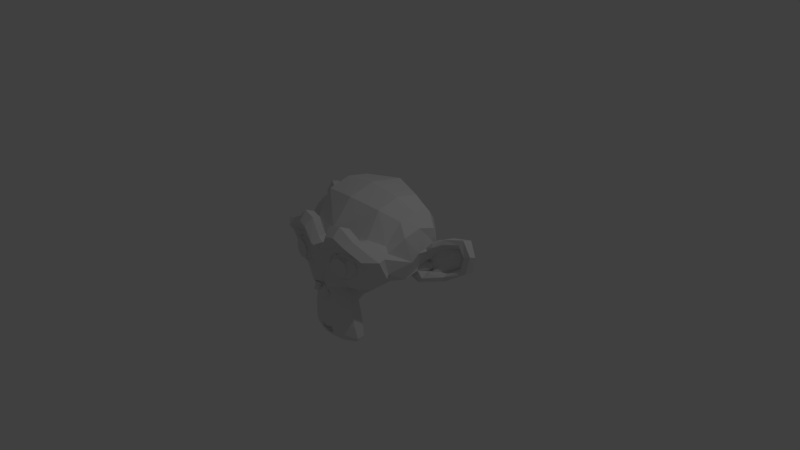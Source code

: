 # Source: mirror-modifier.blend  (saved by Blender 2.78.0; exported with 4.5.12 LTS)
import bpy
from mathutils import Matrix  # noqa: F401  (used for matrix-valued properties, if any)

bpy.ops.wm.read_factory_settings(use_empty=True)
scene = bpy.context.scene
scene.name = 'Scene'

# ---- collections
col_collection_1 = bpy.data.collections.new('Collection 1'); scene.collection.children.link(col_collection_1)

# ---- world
world_world = bpy.data.worlds.new('World'); scene.world = world_world
world_world.color = (0.05088, 0.05088, 0.05088)
world_world.use_sun_shadow = False
world_world.sun_shadow_jitter_overblur = 0.0
world_world.cycles.sampling_method = 'MANUAL'

# ---- cameras
cam_camera = bpy.data.cameras.new('Camera')
cam_camera.clip_end = 100.0
cam_camera.lens = 35.0
cam_camera.sensor_width = 32.0
cam_camera.sensor_height = 18.0
cam_camera.ortho_scale = 7.314
cam_camera.dof.focus_distance = 0.0
cam_camera.dof.aperture_fstop = 128.0

# ---- lights
light_lamp = bpy.data.lights.new('Lamp', 'POINT')
light_lamp.transmission_factor = 0.0
light_lamp.cutoff_distance = 30.0
light_lamp.energy = 100.0
light_lamp.shadow_buffer_clip_start = 1.001
light_lamp.shadow_soft_size = 0.1
light_lamp.shadow_maximum_resolution = 0.006
light_lamp.use_absolute_resolution = True

# ---- meshes
me_suzanne = bpy.data.meshes.new('Suzanne')
me_suzanne.from_pydata([(-0.4375, -0.7656, 0.1641), (-0.5, -0.6875, 0.09375), (-0.5469, -0.5781, 0.05469), (-0.3516, -0.6172, -0.02344), (-0.3516, -0.7188, 0.03125), (-0.3516, -0.7812, 0.1328), (-0.2734, -0.7969, 0.1641), (-0.2031, -0.7422, 0.09375), (-0.1562, -0.6484, 0.05469), (-0.07812, -0.6562, 0.2422), (-0.1406, -0.7422, 0.2422), (-0.2422, -0.7969, 0.2422), (-0.2734, -0.7969, 0.3281), (-0.2031, -0.7422, 0.3906), (-0.1562, -0.6484, 0.4375), (-0.3516, -0.6172, 0.5156), (-0.3516, -0.7188, 0.4531), (-0.3516, -0.7812, 0.3594), (-0.4375, -0.7656, 0.3281), (-0.5, -0.6875, 0.3906), (-0.5469, -0.5781, 0.4375), (-0.625, -0.5625, 0.2422), (-0.5625, -0.6719, 0.2422), (-0.4688, -0.7578, 0.2422), (-0.4766, -0.7734, 0.2422), (-0.4453, -0.7812, 0.3359), (-0.3516, -0.8047, 0.375), (-0.2656, -0.8203, 0.3359), (-0.2266, -0.8203, 0.2422), (-0.2656, -0.8203, 0.1562), (-0.3516, -0.8281, 0.2422), (-0.3516, -0.8047, 0.1172), (-0.4453, -0.7812, 0.1562), (0.0, -0.7422, 0.4297), (0.0, -0.8203, 0.3516), (0.0, -0.7344, -0.6797), (0.0, -0.7812, -0.3203), (0.0, -0.7969, -0.1875), (0.0, -0.7188, -0.7734), (0.0, -0.6016, 0.4062), (0.0, -0.5703, 0.5703), (0.0, 0.5469, 0.8984), (0.0, 0.8516, 0.5625), (0.0, 0.8281, 0.07031), (0.0, 0.3516, -0.3828), (-0.2031, -0.5625, -0.1875), (-0.3125, -0.5703, -0.4375), (-0.3516, -0.5703, -0.6953), (-0.3672, -0.5312, -0.8906), (-0.3281, -0.5234, -0.9453), (-0.1797, -0.5547, -0.9688), (0.0, -0.5781, -0.9844), (-0.4375, -0.5312, -0.1406), (-0.6328, -0.5391, -0.03906), (-0.8281, -0.4453, 0.1484), (-0.8594, -0.5938, 0.4297), (-0.7109, -0.625, 0.4844), (-0.4922, -0.6875, 0.6016), (-0.3203, -0.7344, 0.7578), (-0.1562, -0.7578, 0.7188), (-0.0625, -0.75, 0.4922), (-0.1641, -0.7734, 0.4141), (-0.125, -0.7656, 0.3047), (-0.2031, -0.7422, 0.09375), (-0.375, -0.7031, 0.01562), (-0.4922, -0.6719, 0.0625), (-0.625, -0.6484, 0.1875), (-0.6406, -0.6484, 0.2969), (-0.6016, -0.6641, 0.375), (-0.4297, -0.7188, 0.4375), (-0.25, -0.7578, 0.4688), (0.0, -0.7344, -0.7656), (-0.1094, -0.7344, -0.7188), (-0.1172, -0.7109, -0.8359), (-0.0625, -0.6953, -0.8828), (0.0, -0.6875, -0.8906), (0.0, -0.75, -0.1953), (0.0, -0.7422, -0.1406), (-0.1016, -0.7422, -0.1484), (-0.125, -0.75, -0.2266), (-0.08594, -0.7422, -0.2891), (-0.3984, -0.6719, -0.04688), (-0.6172, -0.625, 0.05469), (-0.7266, -0.6016, 0.2031), (-0.7422, -0.6562, 0.375), (-0.6875, -0.7266, 0.4141), (-0.4375, -0.7969, 0.5469), (-0.3125, -0.8359, 0.6406), (-0.2031, -0.8516, 0.6172), (-0.1016, -0.8438, 0.4297), (-0.125, -0.8125, -0.1016), (-0.2109, -0.7109, -0.4453), (-0.25, -0.6875, -0.7031), (-0.2656, -0.6641, -0.8203), (-0.2344, -0.6328, -0.9141), (-0.1641, -0.6328, -0.9297), (0.0, -0.6406, -0.9453), (0.0, -0.7266, 0.04688), (0.0, -0.7656, 0.2109), (-0.3281, -0.7422, 0.4766), (-0.1641, -0.75, 0.1406), (-0.1328, -0.7578, 0.2109), (-0.1172, -0.7344, -0.6875), (-0.07812, -0.75, -0.4453), (0.0, -0.75, -0.4453), (0.0, -0.7422, -0.3281), (-0.09375, -0.7812, -0.2734), (-0.1328, -0.7969, -0.2266), (-0.1094, -0.7812, -0.1328), (-0.03906, -0.7812, -0.125), (0.0, -0.8281, -0.2031), (-0.04688, -0.8125, -0.1484), (-0.09375, -0.8125, -0.1562), (-0.1094, -0.8281, -0.2266), (-0.07812, -0.8047, -0.25), (0.0, -0.8047, -0.2891), (-0.2578, -0.5547, -0.3125), (-0.1641, -0.7109, -0.2422), (-0.1797, -0.7109, -0.3125), (-0.2344, -0.5547, -0.25), (0.0, -0.6875, -0.875), (-0.04688, -0.6875, -0.8672), (-0.09375, -0.7109, -0.8203), (-0.09375, -0.7266, -0.7422), (0.0, -0.6562, -0.7812), (-0.09375, -0.6641, -0.75), (-0.09375, -0.6406, -0.8125), (-0.04688, -0.6328, -0.8516), (0.0, -0.6328, -0.8594), (-0.1719, -0.7812, 0.2188), (-0.1875, -0.7734, 0.1562), (-0.3359, -0.7578, 0.4297), (-0.2734, -0.7734, 0.4219), (-0.4219, -0.7734, 0.3984), (-0.5625, -0.6953, 0.3516), (-0.5859, -0.6875, 0.2891), (-0.5781, -0.6797, 0.1953), (-0.4766, -0.7188, 0.1016), (-0.375, -0.7422, 0.0625), (-0.2266, -0.7812, 0.1094), (-0.1797, -0.7812, 0.2969), (-0.2109, -0.7812, 0.375), (-0.2344, -0.7578, 0.3594), (-0.1953, -0.7578, 0.2969), (-0.2422, -0.7578, 0.125), (-0.375, -0.7266, 0.08594), (-0.4609, -0.7031, 0.1172), (-0.5469, -0.6719, 0.2109), (-0.5547, -0.6719, 0.2812), (-0.5312, -0.6797, 0.3359), (-0.4141, -0.75, 0.3906), (-0.2812, -0.7656, 0.3984), (-0.3359, -0.75, 0.4062), (-0.2031, -0.75, 0.1719), (-0.1953, -0.75, 0.2266), (-0.1094, -0.6094, 0.4609), (-0.1953, -0.6172, 0.6641), (-0.3359, -0.5938, 0.6875), (-0.4844, -0.5547, 0.5547), (-0.6797, -0.4922, 0.4531), (-0.7969, -0.4609, 0.4062), (-0.7734, -0.375, 0.1641), (-0.6016, -0.4141, 0.0), (-0.4375, -0.4688, -0.09375), (0.0, -0.2891, 0.8984), (0.0, 0.07812, 0.9844), (0.0, 0.6719, -0.1953), (0.0, -0.1875, -0.4609), (0.0, -0.4609, -0.9766), (0.0, -0.3438, -0.8047), (0.0, -0.3203, -0.5703), (0.0, -0.2812, -0.4844), (-0.8516, -0.05469, 0.2344), (-0.8594, 0.04688, 0.3203), (-0.7734, 0.4375, 0.2656), (-0.4609, 0.7031, 0.4375), (-0.7344, -0.07031, -0.04688), (-0.5938, 0.1641, -0.125), (-0.6406, 0.4297, -0.007812), (-0.3359, 0.6641, 0.05469), (-0.2344, -0.4062, -0.3516), (-0.1797, -0.2578, -0.4141), (-0.2891, -0.3828, -0.7109), (-0.25, -0.3906, -0.5), (-0.3281, -0.3984, -0.9141), (-0.1406, -0.3672, -0.7578), (-0.125, -0.3594, -0.5391), (-0.1641, -0.4375, -0.9453), (-0.2188, -0.4297, -0.2812), (-0.2109, -0.4688, -0.2266), (-0.2031, -0.5, -0.1719), (-0.2109, -0.1641, -0.3906), (-0.2969, 0.2656, -0.3125), (-0.3438, 0.5391, -0.1484), (-0.4531, 0.3828, 0.8672), (-0.4531, 0.07031, 0.9297), (-0.4531, -0.2344, 0.8516), (-0.4609, -0.4297, 0.5234), (-0.7266, -0.3359, 0.4062), (-0.6328, -0.2812, 0.4531), (-0.6406, -0.05469, 0.7031), (-0.7969, -0.125, 0.5625), (-0.7969, 0.1172, 0.6172), (-0.6406, 0.1953, 0.75), (-0.6406, 0.4453, 0.6797), (-0.7969, 0.3594, 0.5391), (-0.6172, 0.5859, 0.3281), (-0.4844, 0.5469, 0.02344), (-0.8203, 0.2031, 0.3281), (-0.4062, -0.1484, -0.1719), (-0.4297, 0.2109, -0.1953), (-0.8906, 0.2344, 0.4062), (-0.7734, 0.125, -0.1406), (-1.039, 0.3281, -0.1016), (-1.281, 0.4297, 0.05469), (-1.352, 0.4219, 0.3203), (-1.234, 0.4219, 0.5078), (-1.023, 0.3125, 0.4766), (-1.016, 0.2891, 0.4141), (-1.188, 0.3906, 0.4375), (-1.266, 0.4062, 0.2891), (-1.211, 0.4062, 0.07812), (-1.031, 0.3047, -0.03906), (-0.8281, 0.1328, -0.07031), (-0.9219, 0.2188, 0.3594), (-0.9453, 0.2891, 0.3047), (-0.8828, 0.2109, -0.02344), (-1.039, 0.3672, 0.0), (-1.188, 0.4453, 0.09375), (-1.234, 0.4453, 0.25), (-1.172, 0.4375, 0.3594), (-1.023, 0.3594, 0.3438), (-0.8438, 0.2109, 0.2891), (-0.8359, 0.2734, 0.1719), (-0.7578, 0.2734, 0.09375), (-0.8203, 0.2734, 0.08594), (-0.8438, 0.2734, 0.01562), (-0.8125, 0.2734, -0.01562), (-0.7266, 0.07031, 0.0), (-0.7188, 0.1719, -0.02344), (-0.7188, 0.1875, 0.03906), (-0.7969, 0.2109, 0.2031), (-0.8906, 0.2656, 0.2422), (-0.8906, 0.3203, 0.2344), (-0.8125, 0.3203, -0.01562), (-0.8516, 0.3203, 0.01562), (-0.8281, 0.3203, 0.07812), (-0.7656, 0.3203, 0.09375), (-0.8438, 0.3203, 0.1719), (-1.039, 0.4141, 0.3281), (-1.188, 0.4844, 0.3438), (-1.258, 0.4922, 0.2422), (-1.211, 0.4844, 0.08594), (-1.047, 0.4219, 0.0), (-0.8828, 0.2656, -0.01562), (-0.9531, 0.3438, 0.2891), (-0.8906, 0.3281, 0.1094), (-0.9375, 0.3359, 0.0625), (-1.0, 0.3672, 0.125), (-0.9609, 0.3516, 0.1719), (-1.016, 0.375, 0.2344), (-1.055, 0.3828, 0.1875), (-1.109, 0.3906, 0.2109), (-1.086, 0.3906, 0.2734), (-1.023, 0.4844, 0.4375), (-1.25, 0.5469, 0.4688), (-1.367, 0.5, 0.2969), (-1.312, 0.5312, 0.05469), (-1.039, 0.4922, -0.08594), (-0.7891, 0.3281, -0.125), (-0.8594, 0.3828, 0.3828)], [], [(1, 0, 23, 22), (2, 1, 22, 21), (3, 4, 1, 2), (4, 5, 0, 1), (7, 6, 5, 4), (8, 7, 4, 3), (9, 10, 7, 8), (10, 11, 6, 7), (13, 12, 11, 10), (14, 13, 10, 9), (15, 16, 13, 14), (16, 17, 12, 13), (19, 18, 17, 16), (20, 19, 16, 15), (21, 22, 19, 20), (22, 23, 18, 19), (25, 18, 23, 24), (26, 17, 18, 25), (27, 12, 17, 26), (28, 11, 12, 27), (29, 6, 11, 28), (31, 5, 6, 29), (32, 0, 5, 31), (24, 23, 0, 32), (24, 32, 30), (30, 32, 31), (31, 29, 30), (29, 28, 30), (28, 27, 30), (27, 26, 30), (26, 25, 30), (25, 24, 30), (96, 95, 50, 51), (95, 94, 49, 50), (94, 93, 48, 49), (93, 92, 47, 48), (92, 91, 46, 47), (81, 52, 45, 90), (82, 53, 52, 81), (83, 54, 53, 82), (84, 55, 54, 83), (85, 56, 55, 84), (86, 57, 56, 85), (87, 58, 57, 86), (88, 59, 58, 87), (89, 60, 59, 88), (34, 33, 60, 89), (88, 70, 61, 89), (87, 99, 70, 88), (87, 86, 69, 99), (86, 85, 68, 69), (85, 84, 67, 68), (84, 83, 66, 67), (83, 82, 65, 66), (82, 81, 64, 65), (81, 90, 63, 64), (97, 100, 63, 90), (34, 89, 61, 62), (98, 34, 62, 101), (101, 100, 97, 98), (96, 75, 74, 95), (95, 74, 73, 94), (94, 73, 72, 93), (102, 103, 91, 92), (92, 93, 72, 102), (104, 105, 80, 103), (104, 103, 102, 35), (102, 72, 71, 35), (106, 107, 79, 80), (107, 108, 78, 79), (108, 109, 77, 78), (109, 37, 76, 77), (106, 80, 105, 36), (114, 106, 36, 115), (111, 110, 37, 109), (112, 111, 109, 108), (113, 112, 108, 107), (114, 113, 107, 106), (112, 113, 110, 111), (114, 115, 110, 113), (90, 78, 77, 97), (117, 79, 78, 90), (118, 80, 79, 117), (91, 103, 80, 118), (118, 116, 46, 91), (117, 119, 116, 118), (117, 90, 45, 119), (38, 71, 72, 123), (123, 72, 73, 122), (122, 73, 74, 121), (121, 74, 75, 120), (127, 121, 120, 128), (126, 122, 121, 127), (125, 123, 122, 126), (124, 38, 123, 125), (127, 128, 124, 125), (126, 127, 125), (130, 100, 101, 129), (129, 101, 62, 140), (140, 62, 61, 141), (139, 63, 100, 130), (138, 64, 63, 139), (137, 65, 64, 138), (136, 66, 65, 137), (135, 67, 66, 136), (134, 68, 67, 135), (133, 69, 68, 134), (131, 99, 69, 133), (132, 70, 99, 131), (141, 61, 70, 132), (142, 141, 132, 151), (151, 132, 131, 152), (152, 131, 133, 150), (150, 133, 134, 149), (149, 134, 135, 148), (148, 135, 136, 147), (147, 136, 137, 146), (146, 137, 138, 145), (145, 138, 139, 144), (144, 139, 130, 153), (143, 140, 141, 142), (154, 129, 140, 143), (153, 130, 129, 154), (155, 60, 33, 39), (156, 59, 60, 155), (157, 58, 59, 156), (158, 57, 58, 157), (159, 56, 57, 158), (160, 55, 56, 159), (161, 54, 55, 160), (162, 53, 54, 161), (163, 52, 53, 162), (181, 171, 170, 186), (186, 170, 169, 185), (185, 169, 168, 187), (168, 51, 50, 187), (187, 50, 49, 184), (184, 49, 48, 182), (182, 48, 47, 183), (186, 185, 182, 183), (187, 184, 182, 185), (186, 183, 180, 181), (183, 47, 46, 180), (189, 188, 116, 119), (188, 180, 46, 116), (189, 119, 45, 190), (163, 190, 45, 52), (193, 179, 43, 166), (192, 193, 166, 44), (191, 192, 44, 167), (181, 191, 167, 171), (191, 181, 180, 188), (176, 162, 161, 172), (179, 175, 42, 43), (195, 196, 164, 165), (194, 195, 165, 41), (175, 194, 41, 42), (198, 160, 159, 199), (201, 198, 199, 200), (202, 201, 200, 203), (205, 202, 203, 204), (204, 206, 174, 205), (204, 194, 175, 206), (203, 195, 194, 204), (200, 196, 195, 203), (199, 197, 196, 200), (199, 159, 158, 197), (196, 197, 40, 164), (157, 156, 155, 158), (197, 158, 155, 40), (40, 155, 39), (172, 161, 160, 198), (201, 173, 172, 198), (202, 208, 173, 201), (202, 205, 174, 208), (210, 192, 191, 209), (210, 209, 176, 177), (209, 163, 162, 176), (188, 189, 163, 209), (209, 191, 188), (189, 190, 163), (207, 178, 174, 206), (207, 206, 175, 179), (207, 210, 177, 178), (207, 193, 192, 210), (193, 207, 179), (224, 211, 217, 218), (219, 218, 217, 216), (220, 219, 216, 215), (221, 220, 215, 214), (222, 221, 214, 213), (223, 222, 213, 212), (226, 227, 222, 223), (227, 228, 221, 222), (228, 229, 220, 221), (229, 230, 219, 220), (230, 231, 218, 219), (225, 224, 218, 231), (239, 177, 176, 238), (223, 212, 177, 239), (238, 176, 172, 173), (224, 232, 208, 211), (237, 226, 223, 239), (239, 240, 236, 237), (236, 240, 234, 235), (240, 241, 233, 234), (233, 241, 232, 242), (242, 232, 224, 225), (232, 241, 173, 208), (240, 238, 173, 241), (240, 239, 238), (243, 242, 225, 255), (248, 233, 242, 243), (247, 234, 233, 248), (246, 235, 234, 247), (245, 236, 235, 246), (244, 237, 236, 245), (254, 226, 237, 244), (255, 225, 231, 249), (249, 231, 230, 250), (250, 230, 229, 251), (251, 229, 228, 252), (252, 228, 227, 253), (253, 227, 226, 254), (257, 245, 246, 256), (258, 257, 256, 259), (261, 258, 259, 260), (262, 261, 260, 263), (260, 255, 249, 263), (260, 259, 243, 255), (256, 248, 243, 259), (248, 256, 246, 247), (257, 254, 244, 245), (257, 258, 253, 254), (258, 261, 252, 253), (261, 262, 251, 252), (262, 263, 250, 251), (250, 263, 249), (269, 212, 213, 268), (268, 213, 214, 267), (267, 214, 215, 266), (266, 215, 216, 265), (265, 216, 217, 264), (264, 217, 211, 270), (269, 268, 264, 270), (267, 265, 264, 268), (267, 266, 265), (211, 208, 174, 270), (269, 270, 174, 178), (269, 178, 177, 212)])
me_suzanne.use_remesh_preserve_volume = False
me_suzanne.use_remesh_preserve_attributes = False
me_suzanne.use_mirror_vertex_groups = False
me_suzanne.update()

# ---- objects
ob_suzanne = bpy.data.objects.new('Suzanne', me_suzanne)
ob_lamp = bpy.data.objects.new('Lamp', light_lamp)
ob_camera = bpy.data.objects.new('Camera', cam_camera)

# ---- transforms, parenting, visibility, modifiers, constraints
ob_suzanne.location = (0.0, 0.0, 0.0)
ob_suzanne.lineart.crease_threshold = 0.0
_m = ob_suzanne.modifiers.new('Mirror', 'MIRROR')
ob_lamp.location = (4.076, 1.005, 5.904)
ob_lamp.rotation_euler = (0.6503, 0.05522, 1.866)
ob_lamp.lock_rotations_4d = False
ob_lamp.empty_display_type = 'ARROWS'
ob_lamp.color = (0.0, 0.0, 0.0, 0.0)
ob_lamp.lineart.crease_threshold = 0.0
ob_camera.location = (7.481, -6.508, 5.344)
ob_camera.rotation_euler = (1.109, 0.0, 0.8149)
ob_camera.lock_rotations_4d = False
ob_camera.empty_display_type = 'ARROWS'
ob_camera.color = (0.0, 0.0, 0.0, 0.0)
ob_camera.display_type = 'WIRE'
ob_camera.lineart.crease_threshold = 0.0

# ---- collection membership
col_collection_1.objects.link(ob_suzanne)
col_collection_1.objects.link(ob_lamp)
col_collection_1.objects.link(ob_camera)

# ---- scene / render settings (as saved in the file)
scene.camera = ob_camera
scene.frame_start = 1; scene.frame_end = 250; scene.frame_set(1)
scene.render.engine = 'BLENDER_EEVEE_NEXT'
scene.render.resolution_percentage = 50
scene.render.dither_intensity = 0.0
scene.cycles.use_denoising = False
scene.cycles.samples = 128
scene.cycles.sampling_pattern = 'TABULATED_SOBOL'
scene.cycles.light_sampling_threshold = 0.0
scene.cycles.use_adaptive_sampling = False
scene.cycles.use_light_tree = False
scene.cycles.blur_glossy = 0.0
scene.cycles.sample_clamp_indirect = 0.0
scene.view_settings.view_transform = 'Standard'
bpy.context.view_layer.update()
